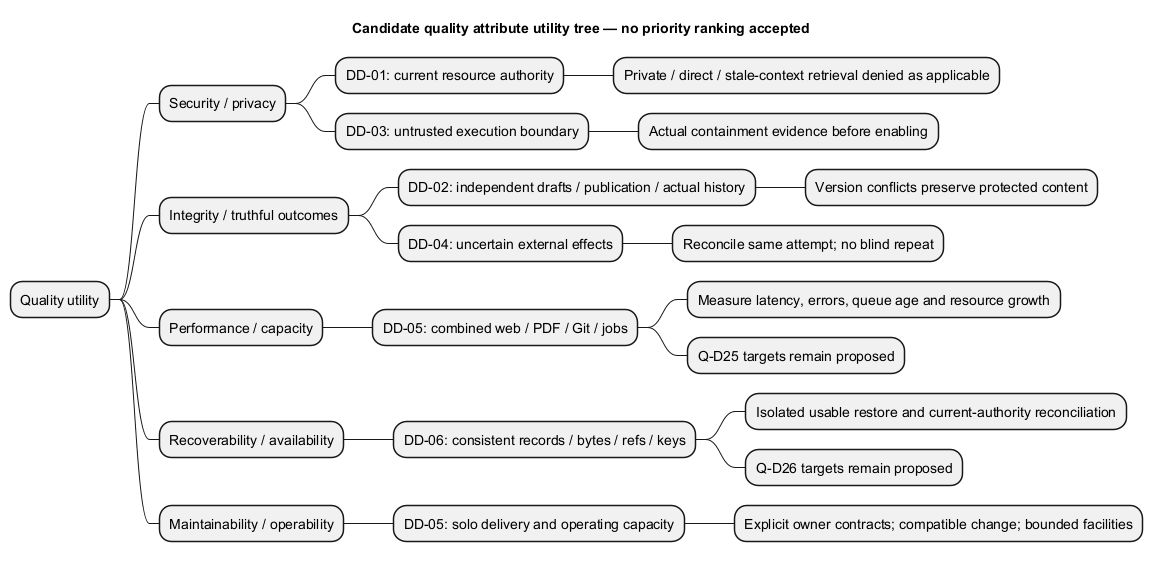

The diagram above was rendered by PlantUML. Its source (embedded in the PNG):
@startmindmap
' OWNER-MVP-2026-11-04 review: MVP core / cross-cutting. Core presentation/application/files or shared authority/recovery invariant remains applicable.
title Candidate quality attribute utility tree — no priority ranking accepted
skinparam backgroundColor white
skinparam defaultFontName Arial
* Quality utility
** Security / privacy
*** DD-01: current resource authority
**** Private / direct / stale-context retrieval denied as applicable
*** DD-03: untrusted execution boundary
**** Actual containment evidence before enabling
** Integrity / truthful outcomes
*** DD-02: independent drafts / publication / actual history
**** Version conflicts preserve protected content
*** DD-04: uncertain external effects
**** Reconcile same attempt; no blind repeat
** Performance / capacity
*** DD-05: combined web / PDF / Git / jobs
**** Measure latency, errors, queue age and resource growth
**** Q-D25 targets remain proposed
** Recoverability / availability
*** DD-06: consistent records / bytes / refs / keys
**** Isolated usable restore and current-authority reconciliation
**** Q-D26 targets remain proposed
** Maintainability / operability
*** DD-05: solo delivery and operating capacity
**** Explicit owner contracts; compatible change; bounded facilities
@endmindmap